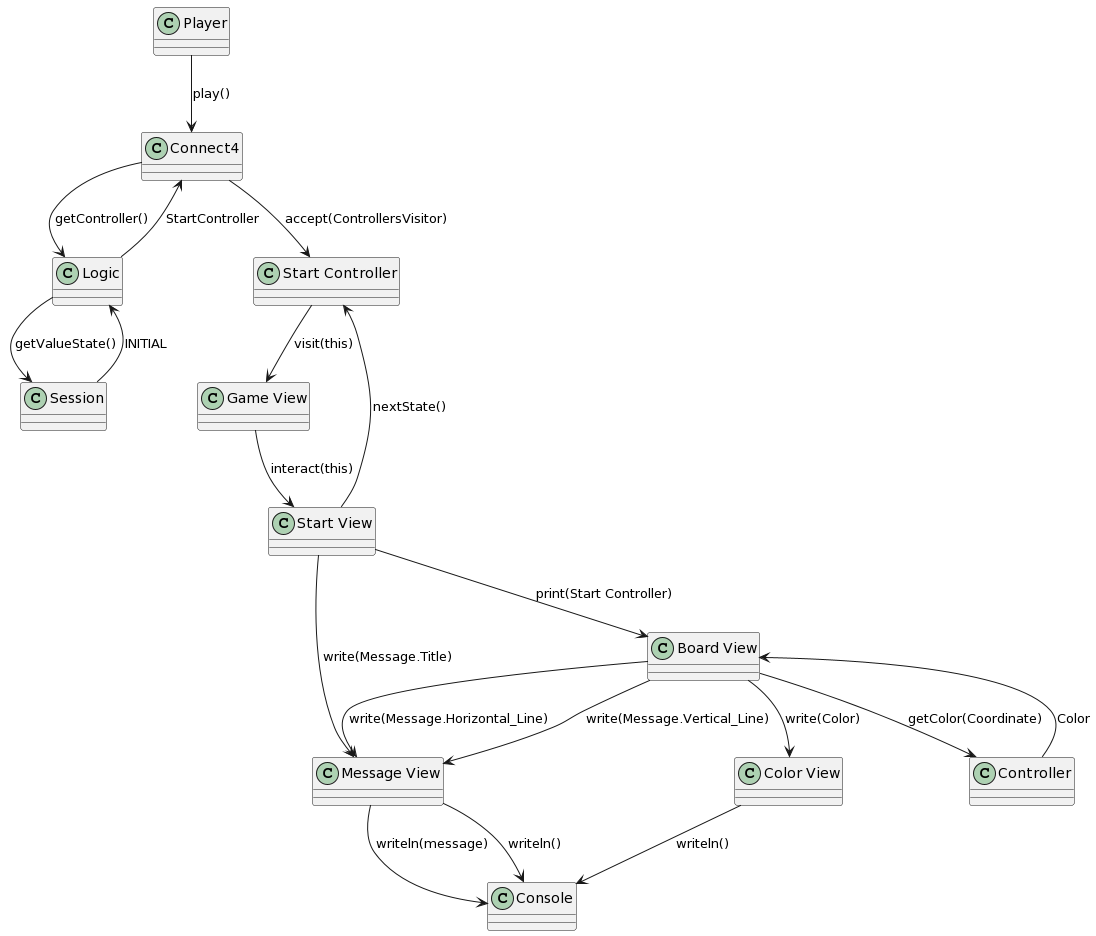

The diagram above was rendered by PlantUML. Its source (embedded in the PNG):
@startuml
class “Player” as P
class “Connect4” as C4
class “Logic” as L
class “Session” as S
class “Start Controller” as SC
class “Game View” as GV
class “Start View” as SV
class “Message View” as MV
class “Board View” as BV
class "Console" as C
class “Color View” as ColV
class "Controller" as Con

P --> C4: play()
C4 --> L: getController()
L --> S: getValueState()
S --> L: INITIAL
L --> C4: StartController 
C4 --> SC: accept(ControllersVisitor)
SC --> GV: visit(this)
GV --> SV: interact(this)

SV --> MV: write(Message.Title)
MV --> C: writeln(message)

SV --> BV: print(Start Controller)
BV --> MV: write(Message.Horizontal_Line)
BV --> MV: write(Message.Vertical_Line)
BV --> Con: getColor(Coordinate)
Con --> BV: Color
BV --> ColV: write(Color)
ColV --> C: writeln()
MV --> C: writeln()

SV --> SC: nextState()
@enduml